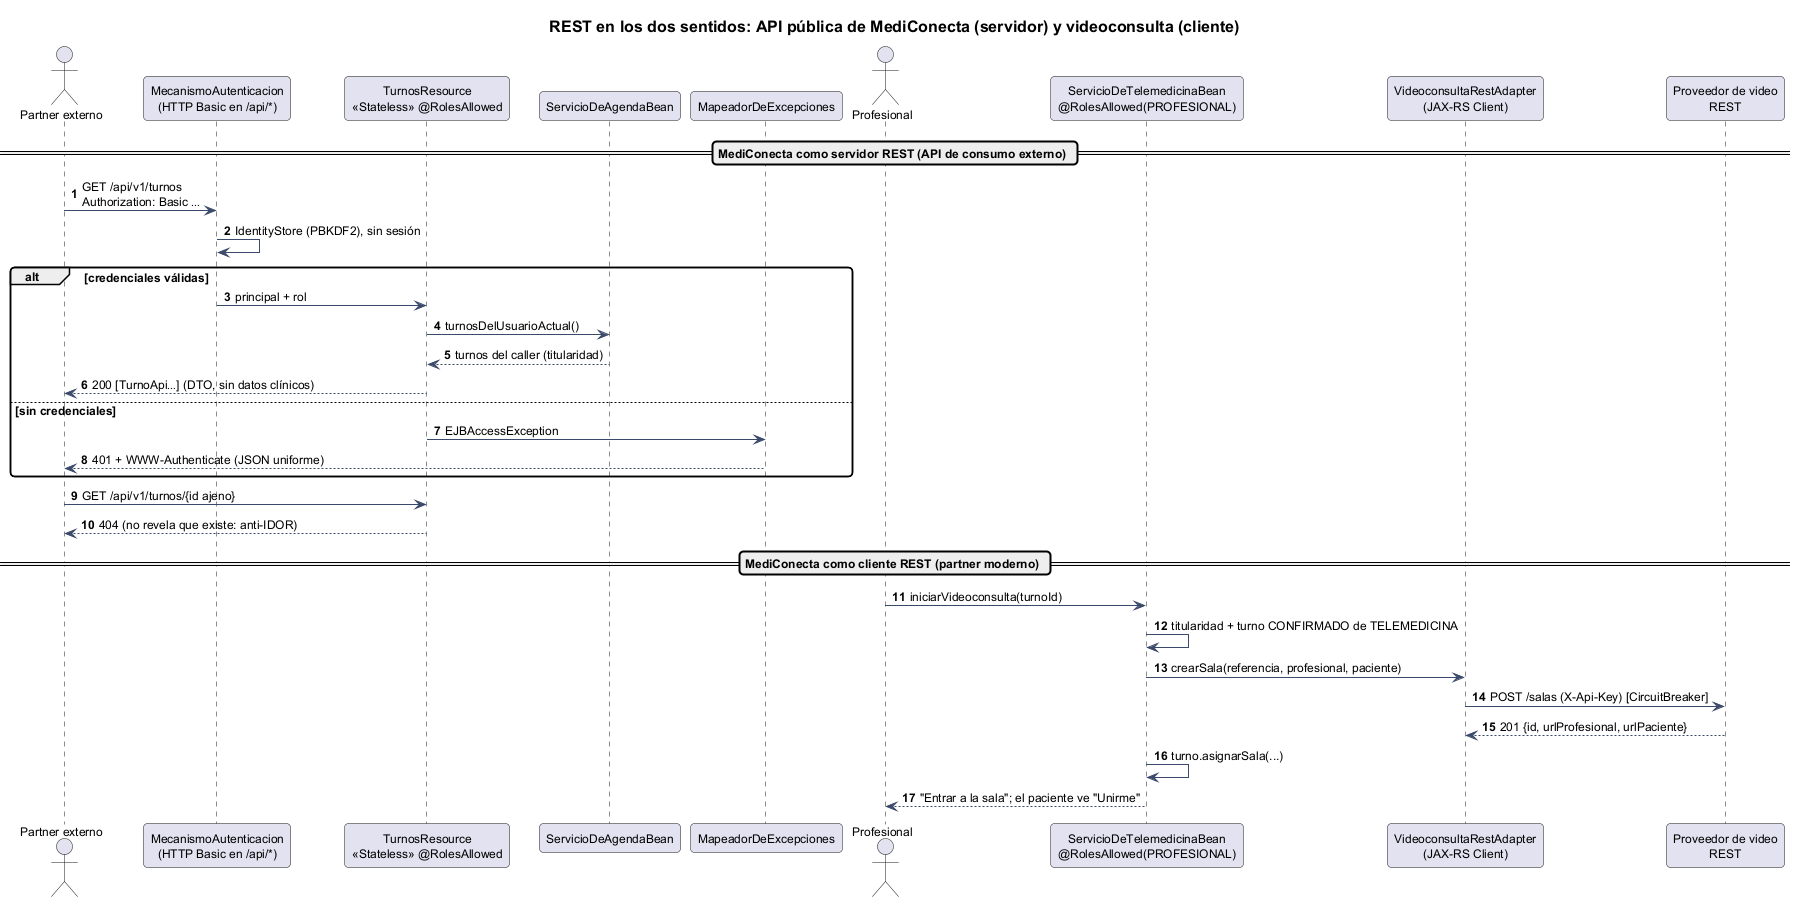

The diagram above was rendered by PlantUML. Its source (embedded in the PNG):
@startuml 16-secuencia-api-rest-telemedicina
!include _estilo.iuml
title REST en los dos sentidos: API pública de MediConecta (servidor) y videoconsulta (cliente)
autonumber

actor "Partner externo" as EXT
participant "MecanismoAutenticacion\n(HTTP Basic en /api/*)" as SEC
participant "TurnosResource\n<<Stateless>> @RolesAllowed" as TR
participant "ServicioDeAgendaBean" as SA
participant "MapeadorDeExcepciones" as MAP
actor Profesional
participant "ServicioDeTelemedicinaBean\n@RolesAllowed(PROFESIONAL)" as STM
participant "VideoconsultaRestAdapter\n(JAX-RS Client)" as VA
participant "Proveedor de video\nREST" as VID

== MediConecta como servidor REST (API de consumo externo) ==
EXT -> SEC : GET /api/v1/turnos\nAuthorization: Basic …
SEC -> SEC : IdentityStore (PBKDF2), sin sesión
alt credenciales válidas
  SEC -> TR : principal + rol
  TR -> SA : turnosDelUsuarioActual()
  SA --> TR : turnos del caller (titularidad)
  TR --> EXT : 200 [TurnoApi…] (DTO, sin datos clínicos)
else sin credenciales
  TR -> MAP : EJBAccessException
  MAP --> EXT : 401 + WWW-Authenticate (JSON uniforme)
end
EXT -> TR : GET /api/v1/turnos/{id ajeno}
TR --> EXT : 404 (no revela que existe: anti-IDOR)

== MediConecta como cliente REST (partner moderno) ==
Profesional -> STM : iniciarVideoconsulta(turnoId)
STM -> STM : titularidad + turno CONFIRMADO de TELEMEDICINA
STM -> VA : crearSala(referencia, profesional, paciente)
VA -> VID : POST /salas (X-Api-Key) [CircuitBreaker]
VID --> VA : 201 {id, urlProfesional, urlPaciente}
STM -> STM : turno.asignarSala(...)
STM --> Profesional : "Entrar a la sala"; el paciente ve "Unirme"
@enduml